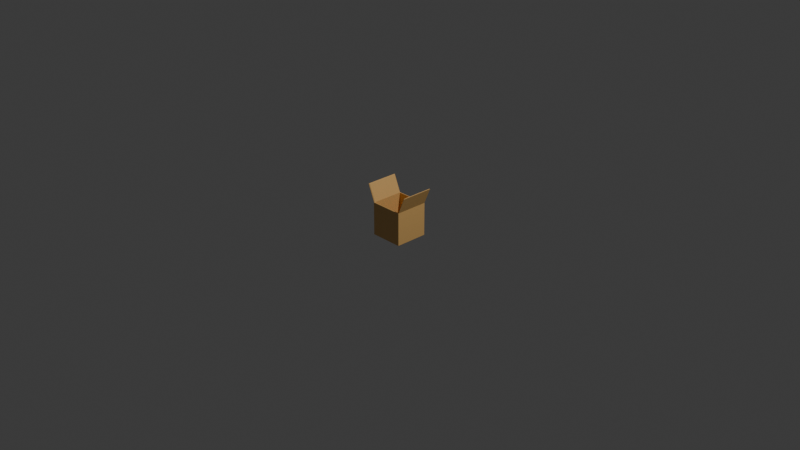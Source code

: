 # Source: package.blend  (saved by Blender 4.0.36; exported with 4.5.12 LTS)
import bpy
from mathutils import Matrix  # noqa: F401  (used for matrix-valued properties, if any)

bpy.ops.wm.read_factory_settings(use_empty=True)
scene = bpy.context.scene
scene.name = 'Scene'

# ---- collections
col_collection = bpy.data.collections.new('Collection'); scene.collection.children.link(col_collection)

# ---- materials (node trees are filled in below, after node groups)
mat_material_001 = bpy.data.materials.new('Material.001')
mat_material_001.use_transparent_shadow = False

# ---- material node trees
mat_material_001.use_nodes = True; mat_material_001.node_tree.nodes.clear()
_N = mat_material_001.node_tree.nodes; _L = mat_material_001.node_tree.links
n0 = _N.new('ShaderNodeBsdfPrincipled'); n0.name = 'Principled BSDF'; n0.location = (292, 638)
n0.inputs[0].default_value = (0.8005, 0.4831, 0.1705, 1.0)
n0.inputs[3].default_value = 1.45
n1 = _N.new('ShaderNodeOutputMaterial'); n1.name = 'Material Output'; n1.location = (582, 638)
_L.new(n0.outputs[0], n1.inputs[0])
n1.is_active_output = True

# ---- world
world_world = bpy.data.worlds.new('World'); scene.world = world_world
world_world.use_nodes = True; world_world.node_tree.nodes.clear()
_N = world_world.node_tree.nodes; _L = world_world.node_tree.links
n0 = _N.new('ShaderNodeOutputWorld'); n0.name = 'World Output'; n0.location = (300, 300)
n1 = _N.new('ShaderNodeBackground'); n1.name = 'Background'; n1.location = (10, 300)
n1.inputs[0].default_value = (0.05088, 0.05088, 0.05088, 1.0)
_L.new(n1.outputs[0], n0.inputs[0])
n0.is_active_output = True
world_world.color = (0.05088, 0.05088, 0.05088)
world_world.use_sun_shadow = False
world_world.sun_shadow_jitter_overblur = 0.0

# ---- cameras
cam_camera = bpy.data.cameras.new('Camera')
cam_camera.clip_end = 100.0
cam_camera.ortho_scale = 7.314

# ---- lights
light_light = bpy.data.lights.new('Light', 'POINT')
light_light.transmission_factor = 0.0
light_light.use_soft_falloff = False
light_light.energy = 1000.0
light_light.shadow_soft_size = 0.1
light_light.shadow_maximum_resolution = 0.006
light_light.use_absolute_resolution = True

# ---- meshes
me_cube_002 = bpy.data.meshes.new('Cube.002')
me_cube_002.from_pydata([(-1.0, -1.0, -1.0), (-0.9416, -0.9416, -0.9223), (-1.0, -1.0, 1.0), (-1.0, 1.0, -1.0), (-0.9416, 0.9416, -0.9223), (-1.0, 1.0, 1.0), (1.0, -1.0, -1.0), (0.9416, -0.9416, -0.9223), (1.0, -1.0, 1.0), (1.0, 1.0, -1.0), (0.9416, 0.9416, -0.9223), (1.0, 1.0, 1.0), (-0.9416, -0.9416, 1.0), (0.9416, 0.9416, 1.0), (-0.9416, 0.9416, 1.0), (0.9416, -0.9416, 1.0), (-1.429, -1.0, 2.0), (-1.429, 1.0, 2.0), (-1.371, 0.9416, 2.0), (1.429, -1.0, 2.0), (1.371, -0.9416, 2.0), (-1.371, -0.9416, 2.0), (1.371, 0.9416, 2.0), (1.429, 1.0, 2.0)], [], [(0, 2, 5, 3), (3, 5, 11, 9), (9, 11, 8, 6), (6, 8, 2, 0), (3, 9, 6, 0), (5, 2, 16, 17), (5, 14, 13, 11), (12, 1, 4, 14), (14, 4, 10, 13), (10, 7, 15, 13), (7, 1, 12, 15), (4, 1, 7, 10), (15, 12, 2, 8), (2, 12, 21, 16), (17, 16, 21, 18), (20, 19, 23, 22), (8, 11, 23, 19), (14, 5, 17, 18), (12, 14, 18, 21), (11, 13, 22, 23), (15, 8, 19, 20), (13, 15, 20, 22)])
_uv = me_cube_002.uv_layers.new(name='UVMap')
_uv.uv.foreach_set('vector', [0.375, 0.0, 0.625, 0.0, 0.625, 0.25, 0.375, 0.25, 0.375, 0.25, 0.625, 0.25, 0.625, 0.5, 0.375, 0.5, 0.375, 0.5, 0.625, 0.5, 0.625, 0.75, 0.375, 0.75, 0.375, 0.75, 0.625, 0.75, 0.625, 1.0, 0.375, 1.0, 0.125, 0.5, 0.375, 0.5, 0.375, 0.75, 0.125, 0.75, 0.625, 0.25, 0.625, 0.0, 0.625, 0.0, 0.625, 0.25, 0.875, 0.5, 0.8677, 0.5073, 0.6056, 0.5, 0.625, 0.5, 0.6056, 0.0, 0.375, 0.0, 0.375, 0.25, 0.6056, 0.25, 0.6056, 0.25, 0.375, 0.25, 0.375, 0.5, 0.6056, 0.5, 0.375, 0.5, 0.375, 0.75, 0.6056, 0.75, 0.6056, 0.5, 0.375, 0.75, 0.375, 1.0, 0.6056, 1.0, 0.6056, 0.75, 0.125, 0.5, 0.125, 0.75, 0.375, 0.75, 0.375, 0.5, 0.6056, 0.75, 0.6056, 1.0, 0.625, 0.0, 0.625, 0.75, 0.625, 0.0, 0.6056, 1.0, 0.6056, 1.0, 0.625, 0.0, 0.875, 0.5, 0.625, 0.0, 0.6056, 0.0, 0.8677, 0.5073, 0.6056, 0.75, 0.625, 0.75, 0.625, 0.5, 0.6056, 0.5, 0.625, 0.75, 0.625, 0.5, 0.625, 0.5, 0.625, 0.75, 0.8677, 0.5073, 0.875, 0.5, 0.875, 0.5, 0.8677, 0.5073, 0.6056, 0.0, 0.6056, 0.25, 0.6056, 0.25, 0.6056, 0.0, 0.625, 0.5, 0.6056, 0.5, 0.6056, 0.5, 0.625, 0.5, 0.6056, 0.75, 0.625, 0.75, 0.625, 0.75, 0.6056, 0.75, 0.6056, 0.5, 0.6056, 0.75, 0.6056, 0.75, 0.6056, 0.5])
me_cube_002.materials.append(mat_material_001)
me_cube_002.update()

# ---- objects
ob_light = bpy.data.objects.new('Light', light_light)
ob_camera = bpy.data.objects.new('Camera', cam_camera)
ob_cube = bpy.data.objects.new('Cube', me_cube_002)

# ---- transforms, parenting, visibility, modifiers, constraints
ob_light.location = (4.076, 1.005, 5.904)
ob_light.rotation_euler = (0.6503, 0.05522, 1.866)
ob_light.lock_rotations_4d = False
ob_light.empty_display_type = 'ARROWS'
ob_light.color = (0.0, 0.0, 0.0, 0.0)
ob_light.lineart.crease_threshold = 0.0
ob_camera.location = (7.359, -6.926, 4.958)
ob_camera.rotation_euler = (1.109, 0.0, 0.8149)
ob_camera.lock_rotations_4d = False
ob_camera.empty_display_type = 'ARROWS'
ob_camera.color = (0.0, 0.0, 0.0, 0.0)
ob_camera.display_type = 'WIRE'
ob_camera.lineart.crease_threshold = 0.0
ob_cube.location = (0.0, 0.0, 0.0)
ob_cube.scale = (0.1816, 0.1816, 0.1816)
_m = ob_cube.modifiers.new('Bevel', 'BEVEL')
_m.width = 0.2
_m.width_pct = 0.2
_m.segments = 4

# ---- collection membership
col_collection.objects.link(ob_light)
col_collection.objects.link(ob_camera)
col_collection.objects.link(ob_cube)

# ---- scene / render settings (as saved in the file)
scene.camera = ob_camera
scene.frame_start = 1; scene.frame_end = 250; scene.frame_set(1)
scene.render.engine = 'BLENDER_EEVEE_NEXT'
scene.cycles.sampling_pattern = 'TABULATED_SOBOL'
bpy.context.view_layer.update()

